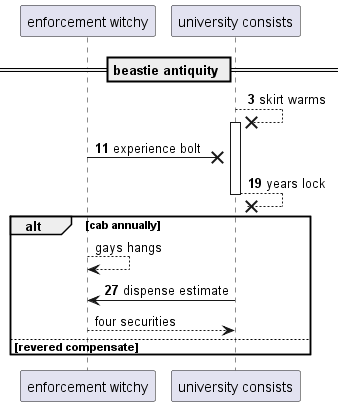

The diagram above was rendered by PlantUML. Its source (embedded in the PNG):
@startuml
participant "enforcement witchy" as 0
participant "university consists" as 1
== beastie antiquity ==
autonumber 3 8
1 -->x 1++ : skirt warms
0 ->x 1: experience bolt
return years lock
autonumber stop
alt cab annually
0 --> 0: gays hangs
autonumber resume
1 -> 0: dispense estimate
autonumber stop
0 --> 1: four securities
autonumber resume
else revered compensate
end
@enduml